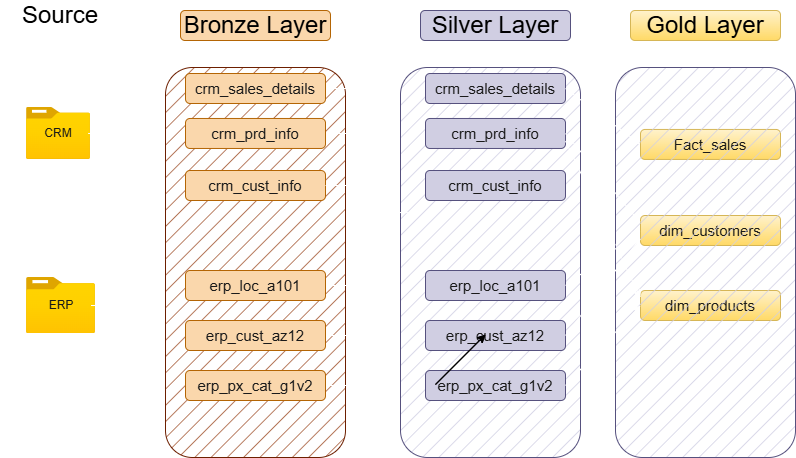

The diagram above was exported from draw.io. Its source (the exported page's mxGraphModel, read from the mxfile embedded in the PNG):
<mxGraphModel dx="1201" dy="828" grid="1" gridSize="13" guides="1" tooltips="1" connect="1" arrows="1" fold="1" page="1" pageScale="1" pageWidth="850" pageHeight="1100" background="none" math="0" shadow="0">
  <root>
    <mxCell id="0" />
    <mxCell id="1" parent="0" />
    <mxCell id="F6N4l-EcR81MbmGd043K-1" parent="1" style="rounded=0;whiteSpace=wrap;html=1;fillColor=none;dashed=1;strokeColor=#FFFFFF;" value="" vertex="1">
      <mxGeometry height="420" width="120" x="20" y="180" as="geometry" />
    </mxCell>
    <mxCell id="F6N4l-EcR81MbmGd043K-2" parent="1" style="rounded=1;whiteSpace=wrap;html=1;strokeColor=none;" value="&lt;font style=&quot;font-size: 24px;&quot;&gt;Source&lt;/font&gt;" vertex="1">
      <mxGeometry height="30" width="100" x="30" y="160" as="geometry" />
    </mxCell>
    <mxCell id="F6N4l-EcR81MbmGd043K-3" parent="1" style="image;aspect=fixed;html=1;points=[];align=center;fontSize=12;image=img/lib/azure2/general/Folder_Blank.svg;" value="" vertex="1">
      <mxGeometry height="51.94" width="64" x="46" y="267" as="geometry" />
    </mxCell>
    <mxCell id="F6N4l-EcR81MbmGd043K-28" edge="1" parent="1" source="F6N4l-EcR81MbmGd043K-4" style="edgeStyle=orthogonalEdgeStyle;rounded=0;orthogonalLoop=1;jettySize=auto;html=1;entryX=0;entryY=0.5;entryDx=0;entryDy=0;strokeColor=#FFFFFF;" target="F6N4l-EcR81MbmGd043K-12">
      <mxGeometry relative="1" as="geometry" />
    </mxCell>
    <mxCell id="F6N4l-EcR81MbmGd043K-29" edge="1" parent="1" source="F6N4l-EcR81MbmGd043K-4" style="edgeStyle=orthogonalEdgeStyle;rounded=0;orthogonalLoop=1;jettySize=auto;html=1;entryX=0;entryY=0.5;entryDx=0;entryDy=0;strokeColor=#FFFFFF;" target="F6N4l-EcR81MbmGd043K-11">
      <mxGeometry relative="1" as="geometry" />
    </mxCell>
    <mxCell id="F6N4l-EcR81MbmGd043K-30" edge="1" parent="1" source="F6N4l-EcR81MbmGd043K-4" style="edgeStyle=orthogonalEdgeStyle;rounded=0;orthogonalLoop=1;jettySize=auto;html=1;entryX=0;entryY=0.5;entryDx=0;entryDy=0;strokeColor=#FFFFFF;" target="F6N4l-EcR81MbmGd043K-13">
      <mxGeometry relative="1" as="geometry" />
    </mxCell>
    <mxCell id="F6N4l-EcR81MbmGd043K-4" parent="1" style="text;html=1;whiteSpace=wrap;strokeColor=none;fillColor=none;align=center;verticalAlign=middle;rounded=0;" value="&lt;font style=&quot;color: rgb(26, 26, 26);&quot;&gt;CRM&lt;/font&gt;" vertex="1">
      <mxGeometry height="30" width="60" x="48" y="277.97" as="geometry" />
    </mxCell>
    <mxCell id="F6N4l-EcR81MbmGd043K-5" parent="1" style="image;aspect=fixed;html=1;points=[];align=center;fontSize=12;image=img/lib/azure2/general/Folder_Blank.svg;" value="" vertex="1">
      <mxGeometry height="56.00000000000001" width="69" x="46" y="437" as="geometry" />
    </mxCell>
    <mxCell id="F6N4l-EcR81MbmGd043K-24" edge="1" parent="1" source="F6N4l-EcR81MbmGd043K-8" style="edgeStyle=orthogonalEdgeStyle;rounded=0;orthogonalLoop=1;jettySize=auto;html=1;strokeColor=#FFFFFF;" target="F6N4l-EcR81MbmGd043K-14">
      <mxGeometry relative="1" as="geometry" />
    </mxCell>
    <mxCell id="F6N4l-EcR81MbmGd043K-26" edge="1" parent="1" source="F6N4l-EcR81MbmGd043K-8" style="edgeStyle=orthogonalEdgeStyle;rounded=0;orthogonalLoop=1;jettySize=auto;html=1;entryX=0;entryY=0.5;entryDx=0;entryDy=0;strokeColor=#FFFFFF;" target="F6N4l-EcR81MbmGd043K-16">
      <mxGeometry relative="1" as="geometry" />
    </mxCell>
    <mxCell id="F6N4l-EcR81MbmGd043K-27" edge="1" parent="1" source="F6N4l-EcR81MbmGd043K-8" style="edgeStyle=orthogonalEdgeStyle;rounded=0;orthogonalLoop=1;jettySize=auto;html=1;entryX=0;entryY=0.5;entryDx=0;entryDy=0;strokeColor=#FFFFFF;" target="F6N4l-EcR81MbmGd043K-23">
      <mxGeometry relative="1" as="geometry" />
    </mxCell>
    <mxCell id="F6N4l-EcR81MbmGd043K-8" parent="1" style="text;html=1;whiteSpace=wrap;strokeColor=none;fillColor=none;align=center;verticalAlign=middle;rounded=0;" value="&lt;font style=&quot;color: rgb(26, 26, 26);&quot;&gt;ERP&lt;/font&gt;" vertex="1">
      <mxGeometry height="30" width="60" x="50.5" y="450" as="geometry" />
    </mxCell>
    <mxCell id="F6N4l-EcR81MbmGd043K-9" parent="1" style="rounded=1;whiteSpace=wrap;html=1;fillColor=light-dark(#a0522d, #bb7858);fontColor=#ffffff;strokeColor=#6D1F00;fillStyle=hatch;" value="" vertex="1">
      <mxGeometry height="390" width="180" x="185" y="227" as="geometry" />
    </mxCell>
    <mxCell id="F6N4l-EcR81MbmGd043K-10" parent="1" style="rounded=1;whiteSpace=wrap;html=1;fillColor=#fad7ac;strokeColor=#b46504;fontColor=light-dark(default, #180202);labelBorderColor=none;horizontal=1;" value="&lt;font style=&quot;font-size: 24px; color: rgb(0, 0, 0);&quot;&gt;Bronze Layer&lt;/font&gt;" vertex="1">
      <mxGeometry height="30" width="150" x="200" y="170" as="geometry" />
    </mxCell>
    <mxCell id="EN_umYTNbJiLsB4xmZuP-9" edge="1" parent="1" source="F6N4l-EcR81MbmGd043K-11" style="edgeStyle=orthogonalEdgeStyle;rounded=0;orthogonalLoop=1;jettySize=auto;html=1;exitX=1;exitY=0.5;exitDx=0;exitDy=0;entryX=0;entryY=0.5;entryDx=0;entryDy=0;strokeColor=#FFFFFF;" target="EN_umYTNbJiLsB4xmZuP-3">
      <mxGeometry relative="1" as="geometry" />
    </mxCell>
    <mxCell id="F6N4l-EcR81MbmGd043K-11" parent="1" style="rounded=1;whiteSpace=wrap;html=1;fillColor=#fad7ac;strokeColor=#b46504;fontColor=light-dark(default, #180202);labelBorderColor=none;horizontal=1;" value="&lt;font style=&quot;font-size: 15px; color: rgb(26, 26, 26);&quot;&gt;crm_sales_details&lt;/font&gt;" vertex="1">
      <mxGeometry height="30" width="140" x="205" y="233" as="geometry" />
    </mxCell>
    <mxCell id="EN_umYTNbJiLsB4xmZuP-11" edge="1" parent="1" source="F6N4l-EcR81MbmGd043K-12" style="edgeStyle=orthogonalEdgeStyle;rounded=0;orthogonalLoop=1;jettySize=auto;html=1;exitX=1;exitY=0.5;exitDx=0;exitDy=0;entryX=0;entryY=0.5;entryDx=0;entryDy=0;strokeColor=#FFFFFF;" target="EN_umYTNbJiLsB4xmZuP-4">
      <mxGeometry relative="1" as="geometry" />
    </mxCell>
    <mxCell id="F6N4l-EcR81MbmGd043K-12" parent="1" style="rounded=1;whiteSpace=wrap;html=1;fillColor=#fad7ac;strokeColor=#b46504;fontColor=light-dark(default, #180202);labelBorderColor=none;horizontal=1;" value="&lt;font style=&quot;font-size: 15px; color: rgb(26, 26, 26);&quot;&gt;crm_prd_info&lt;/font&gt;" vertex="1">
      <mxGeometry height="30" width="140" x="205" y="277.97" as="geometry" />
    </mxCell>
    <mxCell id="F6N4l-EcR81MbmGd043K-13" parent="1" style="rounded=1;whiteSpace=wrap;html=1;fillColor=#fad7ac;strokeColor=#b46504;fontColor=light-dark(default, #180202);labelBorderColor=none;horizontal=1;" value="&lt;font style=&quot;font-size: 15px; color: rgb(26, 26, 26);&quot;&gt;crm_cust_info&lt;/font&gt;" vertex="1">
      <mxGeometry height="30" width="140" x="205" y="330" as="geometry" />
    </mxCell>
    <mxCell id="EN_umYTNbJiLsB4xmZuP-13" edge="1" parent="1" source="F6N4l-EcR81MbmGd043K-14" style="edgeStyle=orthogonalEdgeStyle;rounded=0;orthogonalLoop=1;jettySize=auto;html=1;entryX=0;entryY=0.5;entryDx=0;entryDy=0;strokeColor=#FFFFFF;" target="EN_umYTNbJiLsB4xmZuP-6">
      <mxGeometry relative="1" as="geometry" />
    </mxCell>
    <mxCell id="F6N4l-EcR81MbmGd043K-14" parent="1" style="rounded=1;whiteSpace=wrap;html=1;fillColor=#fad7ac;strokeColor=#b46504;fontColor=light-dark(default, #180202);labelBorderColor=none;horizontal=1;" value="&lt;font style=&quot;font-size: 15px; color: rgb(26, 26, 26);&quot;&gt;erp_loc_a101&lt;/font&gt;" vertex="1">
      <mxGeometry height="30" width="140" x="205" y="430" as="geometry" />
    </mxCell>
    <mxCell id="EN_umYTNbJiLsB4xmZuP-14" edge="1" parent="1" source="F6N4l-EcR81MbmGd043K-16" style="edgeStyle=orthogonalEdgeStyle;rounded=0;orthogonalLoop=1;jettySize=auto;html=1;entryX=0;entryY=0.5;entryDx=0;entryDy=0;strokeColor=#FFFFFF;" target="EN_umYTNbJiLsB4xmZuP-7">
      <mxGeometry relative="1" as="geometry" />
    </mxCell>
    <mxCell id="F6N4l-EcR81MbmGd043K-16" parent="1" style="rounded=1;whiteSpace=wrap;html=1;fillColor=#fad7ac;strokeColor=#b46504;fontColor=light-dark(default, #180202);labelBorderColor=none;horizontal=1;" value="&lt;font style=&quot;font-size: 15px; color: rgb(26, 26, 26);&quot;&gt;erp_cust_az12&lt;/font&gt;" vertex="1">
      <mxGeometry height="30" width="140" x="205" y="480" as="geometry" />
    </mxCell>
    <mxCell id="EN_umYTNbJiLsB4xmZuP-15" edge="1" parent="1" source="F6N4l-EcR81MbmGd043K-23" style="edgeStyle=orthogonalEdgeStyle;rounded=0;orthogonalLoop=1;jettySize=auto;html=1;entryX=0;entryY=0.5;entryDx=0;entryDy=0;strokeColor=#FFFFFF;" target="EN_umYTNbJiLsB4xmZuP-8">
      <mxGeometry relative="1" as="geometry" />
    </mxCell>
    <mxCell id="F6N4l-EcR81MbmGd043K-23" parent="1" style="rounded=1;whiteSpace=wrap;html=1;fillColor=#fad7ac;strokeColor=#b46504;fontColor=light-dark(default, #180202);labelBorderColor=none;horizontal=1;" value="&lt;font style=&quot;font-size: 15px; color: rgb(26, 26, 26);&quot;&gt;erp_px_cat_g1v2&lt;/font&gt;" vertex="1">
      <mxGeometry height="30" width="140" x="205" y="530" as="geometry" />
    </mxCell>
    <mxCell id="EN_umYTNbJiLsB4xmZuP-1" parent="1" style="rounded=1;whiteSpace=wrap;html=1;fillColor=#d0cee2;strokeColor=#56517e;fillStyle=hatch;" value="" vertex="1">
      <mxGeometry height="390" width="180" x="420" y="227" as="geometry" />
    </mxCell>
    <mxCell id="EN_umYTNbJiLsB4xmZuP-2" parent="1" style="rounded=1;whiteSpace=wrap;html=1;fillColor=#d0cee2;strokeColor=#56517e;labelBorderColor=none;horizontal=1;" value="&lt;font style=&quot;font-size: 24px; color: rgb(0, 0, 0);&quot;&gt;Silver Layer&lt;/font&gt;" vertex="1">
      <mxGeometry height="30" width="150" x="440" y="170" as="geometry" />
    </mxCell>
    <mxCell id="EN_umYTNbJiLsB4xmZuP-3" parent="1" style="rounded=1;whiteSpace=wrap;html=1;fillColor=#d0cee2;strokeColor=#56517e;labelBorderColor=none;horizontal=1;" value="&lt;font style=&quot;font-size: 15px; color: rgb(26, 26, 26);&quot;&gt;crm_sales_details&lt;/font&gt;" vertex="1">
      <mxGeometry height="30" width="140" x="445" y="233" as="geometry" />
    </mxCell>
    <mxCell id="EN_umYTNbJiLsB4xmZuP-4" parent="1" style="rounded=1;whiteSpace=wrap;html=1;fillColor=#d0cee2;strokeColor=#56517e;labelBorderColor=none;horizontal=1;" value="&lt;font style=&quot;font-size: 15px; color: rgb(26, 26, 26);&quot;&gt;crm_prd_info&lt;/font&gt;" vertex="1">
      <mxGeometry height="30" width="140" x="445" y="277.97" as="geometry" />
    </mxCell>
    <mxCell id="EN_umYTNbJiLsB4xmZuP-5" parent="1" style="rounded=1;whiteSpace=wrap;html=1;fillColor=#d0cee2;strokeColor=#56517e;labelBorderColor=none;horizontal=1;" value="&lt;font style=&quot;font-size: 15px; color: rgb(26, 26, 26);&quot;&gt;crm_cust_info&lt;/font&gt;" vertex="1">
      <mxGeometry height="30" width="140" x="445" y="330" as="geometry" />
    </mxCell>
    <mxCell id="EN_umYTNbJiLsB4xmZuP-6" parent="1" style="rounded=1;whiteSpace=wrap;html=1;fillColor=#d0cee2;strokeColor=#56517e;labelBorderColor=none;horizontal=1;" value="&lt;font style=&quot;font-size: 15px; color: rgb(26, 26, 26);&quot;&gt;erp_loc_a101&lt;/font&gt;" vertex="1">
      <mxGeometry height="30" width="140" x="445" y="430" as="geometry" />
    </mxCell>
    <mxCell id="EN_umYTNbJiLsB4xmZuP-7" parent="1" style="rounded=1;whiteSpace=wrap;html=1;fillColor=#d0cee2;strokeColor=#56517e;labelBorderColor=none;horizontal=1;" value="&lt;font style=&quot;font-size: 15px; color: rgb(26, 26, 26);&quot;&gt;erp_cust_az12&lt;/font&gt;" vertex="1">
      <mxGeometry height="30" width="140" x="445" y="480" as="geometry" />
    </mxCell>
    <mxCell id="EN_umYTNbJiLsB4xmZuP-8" parent="1" style="rounded=1;whiteSpace=wrap;html=1;fillColor=#d0cee2;strokeColor=#56517e;labelBorderColor=none;horizontal=1;" value="&lt;font style=&quot;font-size: 15px; color: rgb(26, 26, 26);&quot;&gt;erp_px_cat_g1v2&lt;/font&gt;" vertex="1">
      <mxGeometry height="30" width="140" x="445" y="530" as="geometry" />
    </mxCell>
    <mxCell id="EN_umYTNbJiLsB4xmZuP-12" edge="1" parent="1" source="F6N4l-EcR81MbmGd043K-13" style="edgeStyle=orthogonalEdgeStyle;rounded=0;orthogonalLoop=1;jettySize=auto;html=1;entryX=0.111;entryY=0.372;entryDx=0;entryDy=0;entryPerimeter=0;strokeColor=#FFFFFF;" target="EN_umYTNbJiLsB4xmZuP-1">
      <mxGeometry relative="1" as="geometry" />
    </mxCell>
    <mxCell id="ZQPAk_80QHlD9u4CUzj1-1" parent="1" style="rounded=1;whiteSpace=wrap;html=1;fillColor=#fff2cc;strokeColor=#d6b656;labelBorderColor=none;horizontal=1;gradientColor=#ffd966;" value="&lt;font style=&quot;font-size: 24px; color: rgb(0, 0, 0);&quot;&gt;Gold Layer&lt;/font&gt;" vertex="1">
      <mxGeometry height="30" width="150" x="650" y="170" as="geometry" />
    </mxCell>
    <mxCell id="ZQPAk_80QHlD9u4CUzj1-2" parent="1" style="rounded=1;whiteSpace=wrap;html=1;fillColor=#fff2cc;strokeColor=#d6b656;labelBorderColor=none;horizontal=1;gradientColor=#ffd966;" value="&lt;font style=&quot;font-size: 15px; color: rgb(26, 26, 26);&quot;&gt;Fact_sales&lt;/font&gt;" vertex="1">
      <mxGeometry height="30" width="140" x="660" y="288.94" as="geometry" />
    </mxCell>
    <mxCell id="ZQPAk_80QHlD9u4CUzj1-3" parent="1" style="rounded=1;whiteSpace=wrap;html=1;fillColor=#fff2cc;strokeColor=#d6b656;labelBorderColor=none;horizontal=1;gradientColor=#ffd966;" value="&lt;font style=&quot;font-size: 15px; color: rgb(26, 26, 26);&quot;&gt;dim_customers&lt;/font&gt;" vertex="1">
      <mxGeometry height="30" width="140" x="660" y="375" as="geometry" />
    </mxCell>
    <mxCell id="ZQPAk_80QHlD9u4CUzj1-4" parent="1" style="rounded=1;whiteSpace=wrap;html=1;fillColor=#fff2cc;strokeColor=#d6b656;labelBorderColor=none;horizontal=1;gradientColor=#ffd966;" value="&lt;font style=&quot;font-size: 15px; color: rgb(26, 26, 26);&quot;&gt;dim_products&lt;/font&gt;" vertex="1">
      <mxGeometry height="30" width="140" x="660" y="450" as="geometry" />
    </mxCell>
    <mxCell id="ZQPAk_80QHlD9u4CUzj1-8" parent="1" style="rounded=1;whiteSpace=wrap;html=1;fillColor=#d0cee2;strokeColor=#56517e;fillStyle=hatch;" value="" vertex="1">
      <mxGeometry height="390" width="180" x="635" y="227" as="geometry" />
    </mxCell>
    <mxCell id="ZQPAk_80QHlD9u4CUzj1-10" edge="1" parent="1" style="endArrow=classic;html=1;rounded=0;" value="">
      <mxGeometry height="50" relative="1" width="50" as="geometry">
        <mxPoint x="455" y="544" as="sourcePoint" />
        <mxPoint x="505" y="494" as="targetPoint" />
      </mxGeometry>
    </mxCell>
    <mxCell id="ZQPAk_80QHlD9u4CUzj1-11" edge="1" parent="1" style="endArrow=classic;html=1;rounded=0;" value="">
      <mxGeometry height="50" relative="1" width="50" as="geometry">
        <mxPoint x="455" y="544" as="sourcePoint" />
        <mxPoint x="505" y="494" as="targetPoint" />
      </mxGeometry>
    </mxCell>
    <mxCell id="ZQPAk_80QHlD9u4CUzj1-12" edge="1" parent="1" source="EN_umYTNbJiLsB4xmZuP-3" style="endArrow=classic;html=1;rounded=0;exitX=1;exitY=0.5;exitDx=0;exitDy=0;entryX=0;entryY=0.5;entryDx=0;entryDy=0;strokeColor=#FFFFFF;" target="ZQPAk_80QHlD9u4CUzj1-2" value="">
      <mxGeometry height="50" relative="1" width="50" as="geometry">
        <mxPoint x="637" y="310" as="sourcePoint" />
        <mxPoint x="687" y="260" as="targetPoint" />
      </mxGeometry>
    </mxCell>
    <mxCell id="ZQPAk_80QHlD9u4CUzj1-13" edge="1" parent="1" source="EN_umYTNbJiLsB4xmZuP-4" style="endArrow=classic;html=1;rounded=0;exitX=1;exitY=0.5;exitDx=0;exitDy=0;entryX=0;entryY=0.25;entryDx=0;entryDy=0;jumpStyle=gap;strokeColor=#FFFFFF;" target="ZQPAk_80QHlD9u4CUzj1-3" value="">
      <mxGeometry height="50" relative="1" width="50" as="geometry">
        <mxPoint x="624" y="323" as="sourcePoint" />
        <mxPoint x="674" y="273" as="targetPoint" />
      </mxGeometry>
    </mxCell>
    <mxCell id="ZQPAk_80QHlD9u4CUzj1-14" edge="1" parent="1" source="EN_umYTNbJiLsB4xmZuP-7" style="endArrow=classic;html=1;rounded=0;exitX=1;exitY=0.5;exitDx=0;exitDy=0;entryX=0;entryY=0.75;entryDx=0;entryDy=0;jumpStyle=gap;strokeColor=#FFFFFF;" target="ZQPAk_80QHlD9u4CUzj1-3" value="">
      <mxGeometry height="50" relative="1" width="50" as="geometry">
        <mxPoint x="598" y="481" as="sourcePoint" />
        <mxPoint x="673" y="571" as="targetPoint" />
      </mxGeometry>
    </mxCell>
    <mxCell id="ZQPAk_80QHlD9u4CUzj1-15" edge="1" parent="1" source="EN_umYTNbJiLsB4xmZuP-6" style="endArrow=classic;html=1;rounded=0;exitX=1;exitY=0.5;exitDx=0;exitDy=0;entryX=0;entryY=0.5;entryDx=0;entryDy=0;jumpStyle=gap;strokeColor=#FFFFFF;" target="ZQPAk_80QHlD9u4CUzj1-3" value="">
      <mxGeometry height="50" relative="1" width="50" as="geometry">
        <mxPoint x="624" y="472" as="sourcePoint" />
        <mxPoint x="699" y="375" as="targetPoint" />
      </mxGeometry>
    </mxCell>
    <mxCell id="ZQPAk_80QHlD9u4CUzj1-16" edge="1" parent="1" source="EN_umYTNbJiLsB4xmZuP-4" style="endArrow=classic;html=1;rounded=0;exitX=1;exitY=0.75;exitDx=0;exitDy=0;entryX=0;entryY=0.25;entryDx=0;entryDy=0;jumpStyle=gap;strokeColor=#FFFFFF;" target="ZQPAk_80QHlD9u4CUzj1-4" value="">
      <mxGeometry height="50" relative="1" width="50" as="geometry">
        <mxPoint x="611" y="312" as="sourcePoint" />
        <mxPoint x="686" y="402" as="targetPoint" />
      </mxGeometry>
    </mxCell>
    <mxCell id="ZQPAk_80QHlD9u4CUzj1-17" edge="1" parent="1" source="EN_umYTNbJiLsB4xmZuP-8" style="endArrow=classic;html=1;rounded=0;exitX=1;exitY=0.5;exitDx=0;exitDy=0;entryX=0;entryY=0.5;entryDx=0;entryDy=0;jumpStyle=gap;strokeColor=#FFFFFF;" target="ZQPAk_80QHlD9u4CUzj1-4" value="">
      <mxGeometry height="50" relative="1" width="50" as="geometry">
        <mxPoint x="611" y="520" as="sourcePoint" />
        <mxPoint x="686" y="610" as="targetPoint" />
      </mxGeometry>
    </mxCell>
  </root>
</mxGraphModel>